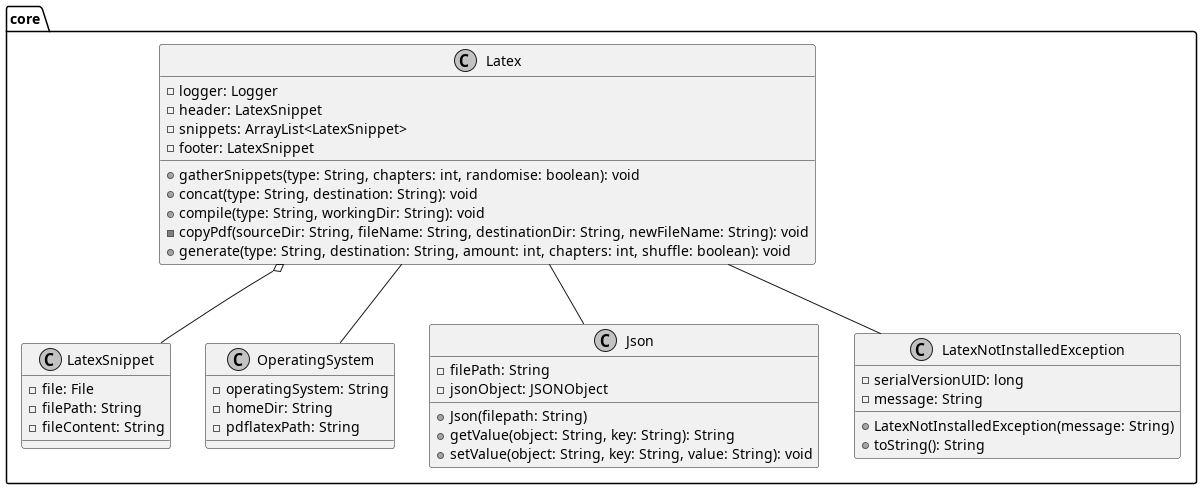

The diagram above was rendered by PlantUML. Its source (embedded in the PNG):
@startuml core

skinparam monochrome true

package core {
	class Latex {
		- logger: Logger
		- header: LatexSnippet
		- snippets: ArrayList<LatexSnippet>
		- footer: LatexSnippet
		+ gatherSnippets(type: String, chapters: int, randomise: boolean): void
		+ concat(type: String, destination: String): void
		+ compile(type: String, workingDir: String): void
		- copyPdf(sourceDir: String, fileName: String, destinationDir: String, newFileName: String): void
		+ generate(type: String, destination: String, amount: int, chapters: int, shuffle: boolean): void
	}

	Latex o-- LatexSnippet
	Latex -- OperatingSystem
	Latex -- Json
	Latex -- LatexNotInstalledException

	class OperatingSystem {
		- operatingSystem: String
		- homeDir: String
		- pdflatexPath: String
	}

	class Json {
		- filePath: String
		- jsonObject: JSONObject
		+ Json(filepath: String)
		+ getValue(object: String, key: String): String
		+ setValue(object: String, key: String, value: String): void
	}

	class LatexNotInstalledException {
		- serialVersionUID: long
		- message: String
		+ LatexNotInstalledException(message: String)
		+ toString(): String
	}

	class LatexSnippet {
		- file: File
		- filePath: String
		- fileContent: String
	}
}

@enduml